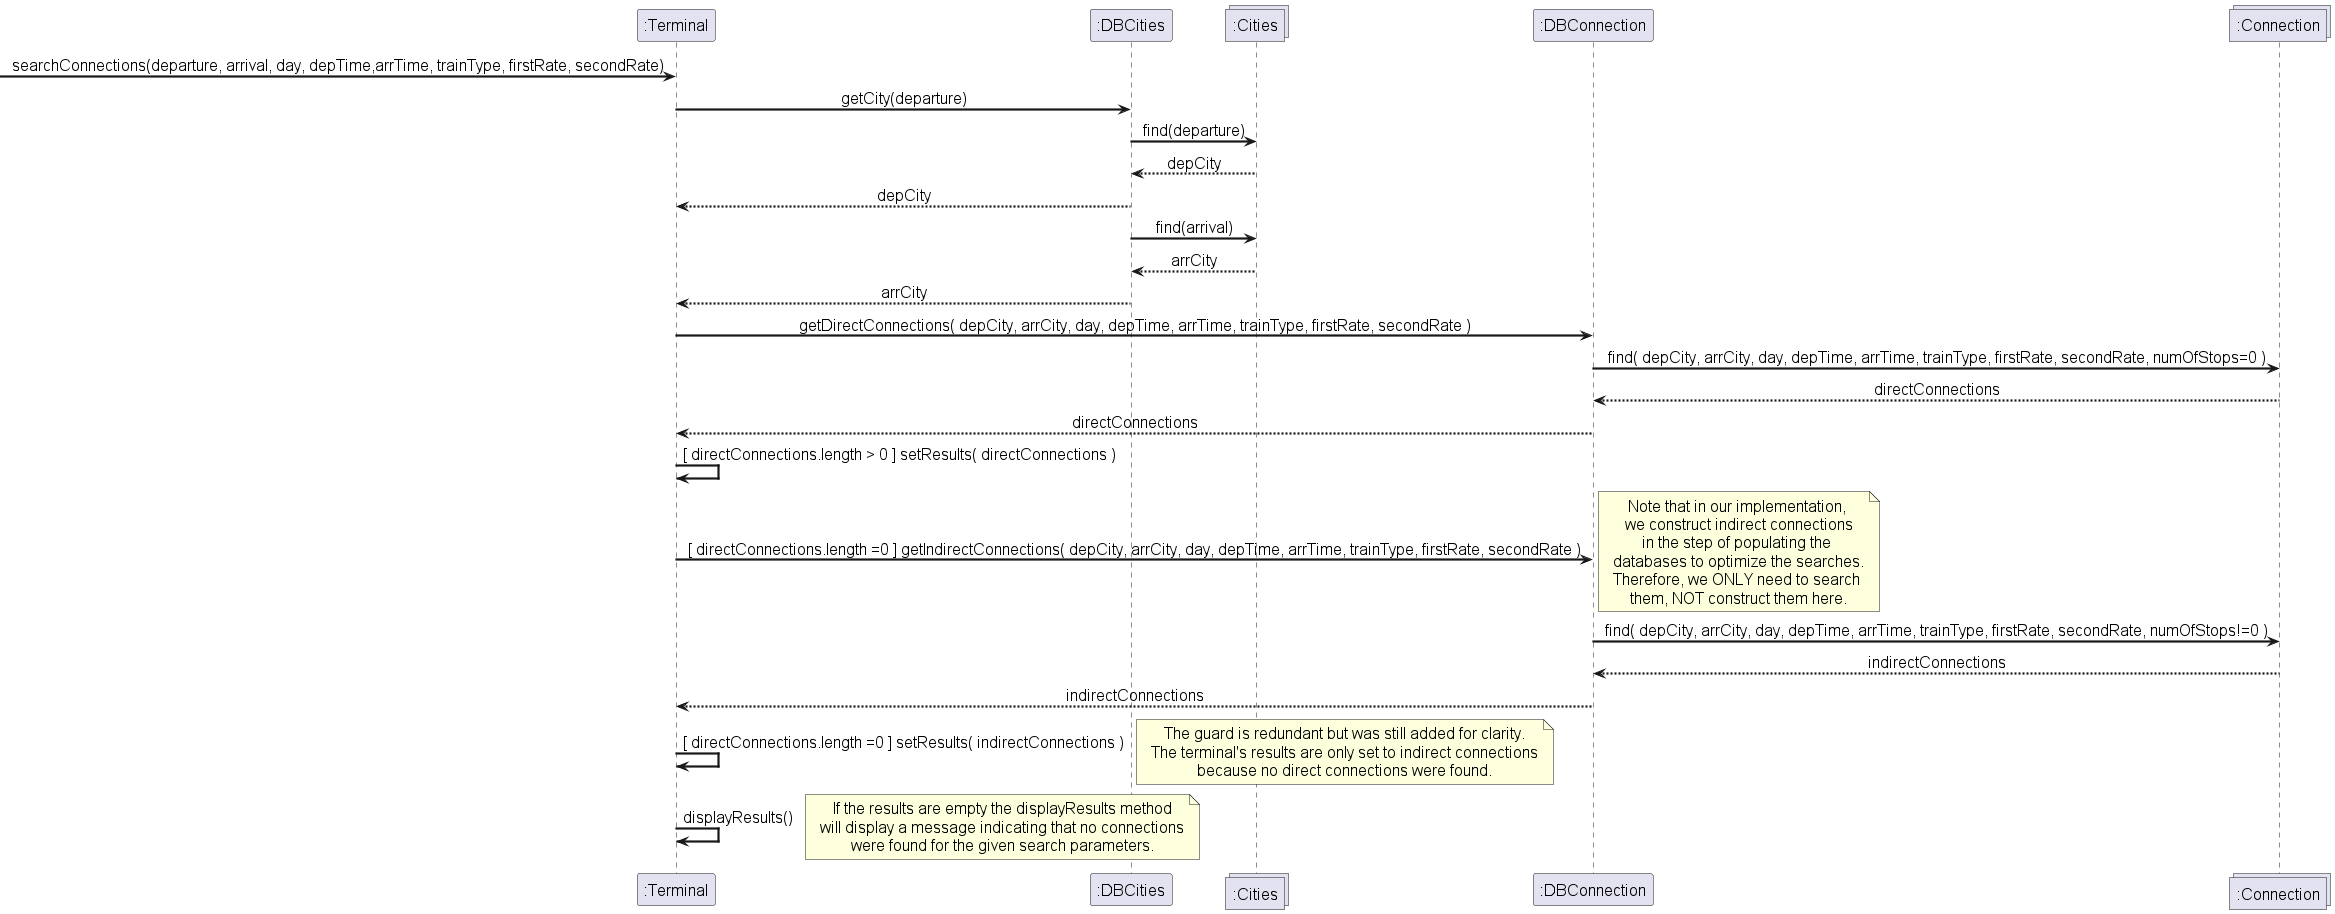

The diagram above was rendered by PlantUML. Its source (embedded in the PNG):
@startuml searchConn Interaction Sequence Diagram
skinparam DefaultFontName Arial
skinparam DefaultFontSize 16
skinparam DefaultFontStyle bold
skinparam ArrowThickness 2.2
skinparam sequenceMessageAlign center
skinparam noteTextAlignment center
hide empty members

participant ":Terminal" as terminal
participant ":DBCities" as dbci
collections ":Cities" as cMulti
participant ":DBConnection" as dbco
collections ":Connection" as connMulti

->terminal:searchConnections(departure, arrival, day, depTime,arrTime, trainType, firstRate, secondRate)
terminal->dbci :getCity(departure)

dbci->cMulti: find(departure)
cMulti --> dbci:depCity
dbci --> terminal:depCity

dbci->cMulti: find(arrival)
cMulti --> dbci:arrCity
dbci --> terminal:arrCity

terminal->dbco:getDirectConnections( depCity, arrCity, day, depTime, arrTime, trainType, firstRate, secondRate )
dbco->connMulti: find( depCity, arrCity, day, depTime, arrTime, trainType, firstRate, secondRate, numOfStops=0 )
connMulti --> dbco:directConnections
dbco --> terminal:directConnections

terminal -> terminal: [ directConnections.length > 0 ] setResults( directConnections )

terminal->dbco:[ directConnections.length =0 ] getIndirectConnections( depCity, arrCity, day, depTime, arrTime, trainType, firstRate, secondRate )
note right
    Note that in our implementation, 
    we construct indirect connections
    in the step of populating the 
    databases to optimize the searches.
    Therefore, we ONLY need to search 
    them, NOT construct them here.
endnote
dbco->connMulti: find( depCity, arrCity, day, depTime, arrTime, trainType, firstRate, secondRate, numOfStops!=0 )
connMulti --> dbco:indirectConnections
dbco --> terminal:indirectConnections

terminal -> terminal: [ directConnections.length =0 ] setResults( indirectConnections )

note right
    The guard is redundant but was still added for clarity.
    The terminal's results are only set to indirect connections
    because no direct connections were found.
endnote

terminal ->terminal: displayResults()

note right
    If the results are empty the displayResults method
    will display a message indicating that no connections
    were found for the given search parameters.
endnote


@enduml